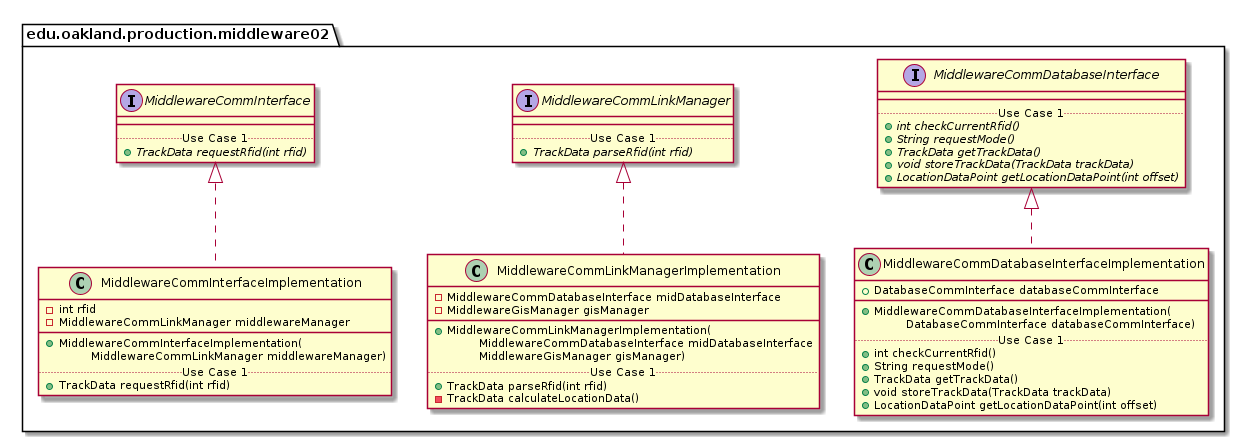

The diagram above was rendered by PlantUML. Its source (embedded in the PNG):
@startuml Middleware02ProductionPackage_InternalDependencies

package edu.oakland.production.middleware02 {
    
}


package edu.oakland.production.middleware02 {
    interface MiddlewareCommInterface {
        __
        .. Use Case 1 ..
        {abstract} + TrackData requestRfid(int rfid)
    }
}


package edu.oakland.production.middleware02 {
    interface MiddlewareCommLinkManager {
        __
        .. Use Case 1 ..
        {abstract} + TrackData parseRfid(int rfid)
    }
}


package edu.oakland.production.middleware02 {
    interface MiddlewareCommDatabaseInterface {
        __
        .. Use Case 1 ..
        {abstract} + int checkCurrentRfid()
        {abstract} + String requestMode()
        {abstract} + TrackData getTrackData()
        {abstract} + void storeTrackData(TrackData trackData)
        {abstract} + LocationDataPoint getLocationDataPoint(int offset)
    }
}


package edu.oakland.production.middleware02 {
    class MiddlewareCommInterfaceImplementation {
        - int rfid
        - MiddlewareCommLinkManager middlewareManager
        __
        + MiddlewareCommInterfaceImplementation(
        \tMiddlewareCommLinkManager middlewareManager)
        .. Use Case 1 ..
        + TrackData requestRfid(int rfid)
}


MiddlewareCommInterfaceImplementation .up.|> MiddlewareCommInterface

package edu.oakland.production.middleware02 {
    class MiddlewareCommLinkManagerImplementation {
        - MiddlewareCommDatabaseInterface midDatabaseInterface
        - MiddlewareGisManager gisManager
        __
        + MiddlewareCommLinkManagerImplementation(
        \tMiddlewareCommDatabaseInterface midDatabaseInterface
        \tMiddlewareGisManager gisManager)
        .. Use Case 1 ..
        + TrackData parseRfid(int rfid)
        - TrackData calculateLocationData()
    }
}


MiddlewareCommLinkManagerImplementation .up.|> MiddlewareCommLinkManager

package edu.oakland.production.middleware02 {
    class MiddlewareCommDatabaseInterfaceImplementation {
        + DatabaseCommInterface databaseCommInterface
        __
        + MiddlewareCommDatabaseInterfaceImplementation(
        \tDatabaseCommInterface databaseCommInterface)
        .. Use Case 1 ..
        + int checkCurrentRfid()
        + String requestMode()
        + TrackData getTrackData()
        + void storeTrackData(TrackData trackData)
        + LocationDataPoint getLocationDataPoint(int offset)
    }
}


MiddlewareCommDatabaseInterfaceImplementation .up.|> MiddlewareCommDatabaseInterface

@enduml